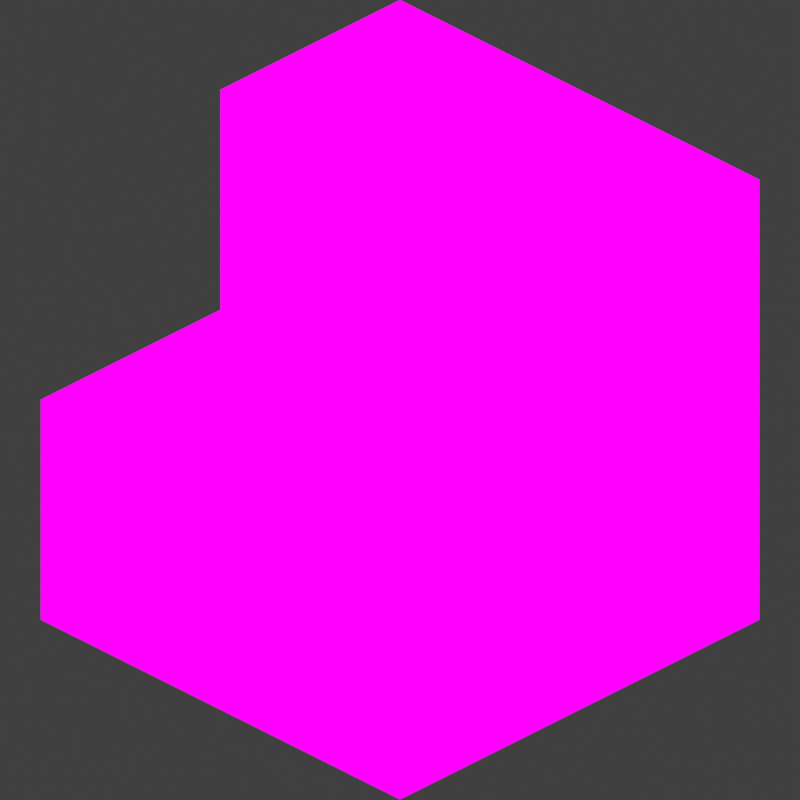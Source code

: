 # Source: stairs.blend  (saved by Blender 2.93.20; exported with 4.5.12 LTS)
import bpy
from mathutils import Matrix  # noqa: F401  (used for matrix-valued properties, if any)

bpy.ops.wm.read_factory_settings(use_empty=True)
scene = bpy.context.scene
scene.name = 'Scene'

# ---- images (referenced by path relative to the original .blend; pixels are not part of the script)
import os
ASSET_DIR = os.environ.get("B2B_ASSET_DIR", "")  # directory of the original .blend (textures are referenced by path, not embedded)
HERE = os.path.dirname(os.path.abspath(__file__))  # packed textures are extracted next to this script under _unpacked/

def load_image(name, relpath, width, height, colorspace="sRGB"):
    """Load a texture the original file referenced (path relative to the .blend, or extracted next to this script)."""
    p = next((c for c in (os.path.join(HERE, relpath), os.path.join(ASSET_DIR, relpath)) if relpath and os.path.exists(c)), "")
    if p:
        img = bpy.data.images.load(p, check_existing=True)
        img.name = name
    else:  # same state as the original file: an image datablock whose file is absent (Cycles renders it pink)
        img = bpy.data.images.new(name, width, height)
        img.source = "FILE"
        img.filepath = "//" + (relpath or name)
    img.colorspace_settings.name = colorspace
    return img
img_missingno_png = load_image('missingno.png', 'missingno.png', 1024, 1024, 'sRGB')

# ---- materials (node trees are filled in below, after node groups)
mat_main = bpy.data.materials.new('MAIN')
mat_main.surface_render_method = 'BLENDED'
mat_main.blend_method = 'BLEND'
mat_main.use_transparency_overlap = False
mat_main.show_transparent_back = False
mat_main.use_backface_culling = True

# ---- material node trees
mat_main.use_nodes = True; mat_main.node_tree.nodes.clear()
_N = mat_main.node_tree.nodes; _L = mat_main.node_tree.links
n0 = _N.new('ShaderNodeValue'); n0.name = 'BrLeft'; n0.location = (-740, 140)
n0.label = 'Left'
n0.outputs[0].default_value = 1.0
n1 = _N.new('ShaderNodeValue'); n1.name = 'BrTop'; n1.location = (-740, 40)
n1.label = 'Top'
n1.outputs[0].default_value = 1.0
n2 = _N.new('ShaderNodeMix'); n2.name = 'Mix'; n2.location = (-300, 200)
n2.label = 'Right'
n2.data_type = 'RGBA'
n2.inputs[6].default_value = (0.0, 0.0, 0.0, 1.0)
n3 = _N.new('ShaderNodeMix'); n3.name = 'Mix.002'; n3.location = (-300, -160)
n3.label = 'Top'
n3.data_type = 'RGBA'
n3.inputs[6].default_value = (0.0, 0.0, 0.0, 1.0)
n4 = _N.new('ShaderNodeMix'); n4.name = 'Mix.001'; n4.location = (-300, 20)
n4.label = 'Left'
n4.data_type = 'RGBA'
n4.inputs[6].default_value = (0.0, 0.0, 0.0, 1.0)
n5 = _N.new('ShaderNodeMix'); n5.name = 'Mix.005'; n5.location = (160, -160)
n5.label = 'Top'
n5.data_type = 'RGBA'
n5.blend_type = 'MULTIPLY'
n5.inputs[0].default_value = 1.0
n6 = _N.new('ShaderNodeMix'); n6.name = 'Mix.003'; n6.location = (160, 200)
n6.label = 'Right'
n6.data_type = 'RGBA'
n6.blend_type = 'MULTIPLY'
n6.inputs[0].default_value = 1.0
n7 = _N.new('ShaderNodeMix'); n7.name = 'Mix.004'; n7.location = (160, 20)
n7.label = 'Left'
n7.data_type = 'RGBA'
n7.blend_type = 'MULTIPLY'
n7.inputs[0].default_value = 1.0
n8 = _N.new('ShaderNodeMix'); n8.name = 'Mix.007'; n8.location = (420, -20)
n8.data_type = 'RGBA'
n8.blend_type = 'ADD'
n8.inputs[0].default_value = 1.0
n9 = _N.new('ShaderNodeSeparateXYZ'); n9.name = 'Separate XYZ'; n9.location = (-300, 540)
n10 = _N.new('ShaderNodeNewGeometry'); n10.name = 'Geometry'; n10.location = (-460, 540)
n11 = _N.new('ShaderNodeMath'); n11.name = 'Math.002'; n11.location = (-120, 460)
n11.label = 'Top'
n11.hide = True
n11.operation = 'ABSOLUTE'
n11.use_clamp = True
n11.inputs[2].default_value = 0.0
n12 = _N.new('ShaderNodeTexImage'); n12.name = 'TexLeft'; n12.location = (-740, -320)
n12.label = 'Left'
n12.image = img_missingno_png
n12.interpolation = 'Closest'
n13 = _N.new('ShaderNodeTexImage'); n13.name = 'TexRight'; n13.location = (-740, -60)
n13.label = 'Right'
n13.image = img_missingno_png
n13.interpolation = 'Closest'
n14 = _N.new('ShaderNodeMath'); n14.name = 'Math'; n14.location = (-120, 540)
n14.label = 'Right'
n14.hide = True
n14.operation = 'ABSOLUTE'
n14.use_clamp = True
n14.inputs[2].default_value = 0.0
n15 = _N.new('ShaderNodeMath'); n15.name = 'Math.001'; n15.location = (-120, 500)
n15.label = 'Left'
n15.hide = True
n15.operation = 'ABSOLUTE'
n15.use_clamp = True
n15.inputs[2].default_value = 0.0
n16 = _N.new('ShaderNodeOutputMaterial'); n16.name = 'Material Output'; n16.location = (1160, 220)
n16.target = 'CYCLES'
n17 = _N.new('ShaderNodeMath'); n17.name = 'Math.004'; n17.location = (160, -540)
n17.label = 'Left'
n17.operation = 'MULTIPLY'
n17.use_clamp = True
n17.inputs[2].default_value = 0.0
n18 = _N.new('ShaderNodeMath'); n18.name = 'Math.005'; n18.location = (160, -700)
n18.label = 'Top'
n18.operation = 'MULTIPLY'
n18.use_clamp = True
n18.inputs[2].default_value = 0.0
n19 = _N.new('ShaderNodeMath'); n19.name = 'Math.003'; n19.location = (160, -380)
n19.label = 'Right'
n19.operation = 'MULTIPLY'
n19.use_clamp = True
n19.inputs[2].default_value = 0.0
n20 = _N.new('ShaderNodeMath'); n20.name = 'Math.006'; n20.location = (420, -620)
n20.use_clamp = True
n20.inputs[2].default_value = 0.0
n21 = _N.new('ShaderNodeMath'); n21.name = 'Math.007'; n21.location = (600, -420)
n21.use_clamp = True
n21.inputs[2].default_value = 0.0
n22 = _N.new('ShaderNodeMix'); n22.name = 'Mix.006'; n22.location = (620, 200)
n22.data_type = 'RGBA'
n22.blend_type = 'ADD'
n22.inputs[0].default_value = 1.0
n23 = _N.new('ShaderNodeBsdfTransparent'); n23.name = 'Transparent BSDF'; n23.location = (660, -60)
n24 = _N.new('ShaderNodeMixShader'); n24.name = 'Mix Shader'; n24.location = (920, 0)
n25 = _N.new('ShaderNodeValue'); n25.name = 'BrRight'; n25.location = (-740, 240)
n25.label = 'Right'
n25.outputs[0].default_value = 1.0
n26 = _N.new('ShaderNodeTexImage'); n26.name = 'TexTop'; n26.location = (-740, -580)
n26.label = 'Top'
n26.image = img_missingno_png
n26.interpolation = 'Closest'
n27 = _N.new('ShaderNodeOutputMaterial'); n27.name = 'Material Output.001'; n27.location = (0, 0)
n27.target = 'EEVEE'
n28 = _N.new('ShaderNodeMixShader'); n28.name = 'Mix Shader.001'; n28.location = (0, 0)
n28.label = 'Disable Shadow'
n28.hide = True
n29 = _N.new('ShaderNodeLightPath'); n29.name = 'Light Path'; n29.location = (0, 0)
n29.hide = True
n30 = _N.new('ShaderNodeBsdfTransparent'); n30.name = 'Transparent BSDF.001'; n30.location = (0, 0)
n30.hide = True
_L.new(n10.outputs[1], n9.inputs[0])
_L.new(n9.outputs[0], n14.inputs[0])
_L.new(n9.outputs[1], n15.inputs[0])
_L.new(n9.outputs[2], n11.inputs[0])
_L.new(n13.outputs[0], n2.inputs[7])
_L.new(n0.outputs[0], n4.inputs[0])
_L.new(n12.outputs[0], n4.inputs[7])
_L.new(n1.outputs[0], n3.inputs[0])
_L.new(n26.outputs[0], n3.inputs[7])
_L.new(n25.outputs[0], n2.inputs[0])
_L.new(n14.outputs[0], n6.inputs[7])
_L.new(n4.outputs[2], n7.inputs[6])
_L.new(n2.outputs[2], n6.inputs[6])
_L.new(n15.outputs[0], n7.inputs[7])
_L.new(n11.outputs[0], n5.inputs[6])
_L.new(n3.outputs[2], n5.inputs[7])
_L.new(n6.outputs[2], n22.inputs[6])
_L.new(n7.outputs[2], n8.inputs[6])
_L.new(n5.outputs[2], n8.inputs[7])
_L.new(n8.outputs[2], n22.inputs[7])
_L.new(n13.outputs[1], n19.inputs[1])
_L.new(n14.outputs[0], n19.inputs[0])
_L.new(n12.outputs[1], n17.inputs[1])
_L.new(n26.outputs[1], n18.inputs[1])
_L.new(n15.outputs[0], n17.inputs[0])
_L.new(n11.outputs[0], n18.inputs[0])
_L.new(n17.outputs[0], n20.inputs[0])
_L.new(n18.outputs[0], n20.inputs[1])
_L.new(n20.outputs[0], n21.inputs[1])
_L.new(n19.outputs[0], n21.inputs[0])
_L.new(n23.outputs[0], n24.inputs[1])
_L.new(n22.outputs[2], n24.inputs[2])
_L.new(n21.outputs[0], n24.inputs[0])
_L.new(n24.outputs[0], n16.inputs[0])
_L.new(n24.outputs[0], n28.inputs[1])
_L.new(n28.outputs[0], n27.inputs[0])
_L.new(n29.outputs[1], n28.inputs[0])
_L.new(n30.outputs[0], n28.inputs[2])
n16.is_active_output = True

# ---- world
world_world = bpy.data.worlds.new('World'); scene.world = world_world
world_world.use_nodes = True; world_world.node_tree.nodes.clear()
_N = world_world.node_tree.nodes; _L = world_world.node_tree.links
n0 = _N.new('ShaderNodeOutputWorld'); n0.name = 'World Output'; n0.location = (300, 300)
n1 = _N.new('ShaderNodeBackground'); n1.name = 'Background'; n1.location = (10, 300)
n1.inputs[0].default_value = (0.05088, 0.05088, 0.05088, 1.0)
_L.new(n1.outputs[0], n0.inputs[0])
n0.is_active_output = True
world_world.color = (0.05088, 0.05088, 0.05088)
world_world.use_sun_shadow = False
world_world.sun_shadow_jitter_overblur = 0.0

# ---- cameras
cam_camera_001 = bpy.data.cameras.new('Camera.001')
cam_camera_001.type = 'ORTHO'
cam_camera_001.ortho_scale = 1.574

# ---- meshes
me_cubemain = bpy.data.meshes.new('CubeMain')
me_cubemain.from_pydata([(-0.5, -0.5, -0.5), (0.5, 0.0, 0.0), (-0.5, 0.5, 0.5), (0.5, -0.5, -0.5), (-0.5, 0.0, 0.0), (0.5, 0.5, -0.5), (0.5, 0.5, 0.5), (-0.5, 0.0, 0.5), (0.5, 0.0, 0.5), (-0.5, -0.5, 0.0), (0.5, -0.5, 0.0)], [], [(8, 7, 4, 1), (10, 1, 4, 9), (6, 2, 7, 8), (3, 10, 9, 0), (5, 6, 8, 1, 10, 3)])
_uv = me_cubemain.uv_layers.new(name='UVMap')
_uv.uv.foreach_set('vector', [0.9999, 1.0, 7.069e-05, 1.0, 7.069e-05, 0.5001, 0.9999, 0.5001, 0.9999, 7.069e-05, 0.9999, 0.5, 7.069e-05, 0.5, 7.069e-05, 7.075e-05, 1.0, 0.5, 0.0, 0.5, 0.0, 5.96e-08, 1.0, 0.0, 1.0, 2.98e-08, 1.0, 0.5, 1.49e-08, 0.5, 2.98e-08, 0.0, 1.0, 0.0, 1.0, 1.0, 0.5, 1.0, 0.5, 0.5, 0.0, 0.5, 0.0, 0.0])
me_cubemain.materials.append(mat_main)
me_cubemain.use_remesh_fix_poles = True
me_cubemain.use_remesh_preserve_attributes = False
me_cubemain.use_mirror_vertex_groups = False
me_cubemain.update()

# ---- objects
ob_cubemain = bpy.data.objects.new('CubeMain', me_cubemain)
ob_camera = bpy.data.objects.new('Camera', cam_camera_001)

# ---- transforms, parenting, visibility, modifiers, constraints
ob_cubemain.location = (0.0, 0.0, 0.0)
ob_cubemain.visible_shadow = False
ob_cubemain.lineart.crease_threshold = 0.0
ob_camera.location = (2.0, -2.0, 1.633)
ob_camera.rotation_euler = (1.047, 0.0, 0.7854)
ob_camera.lineart.crease_threshold = 0.0

# ---- collection membership
scene.collection.objects.link(ob_cubemain)
scene.collection.objects.link(ob_camera)

# ---- scene / render settings (as saved in the file)
scene.camera = ob_camera
scene.frame_start = 1; scene.frame_end = 250; scene.frame_set(1)
scene.render.engine = 'BLENDER_EEVEE_NEXT'
scene.render.resolution_x = 256
scene.render.resolution_y = 256
scene.render.filter_size = 1.0
scene.render.film_transparent = True
scene.cycles.use_denoising = False
scene.cycles.samples = 128
scene.cycles.sampling_pattern = 'TABULATED_SOBOL'
scene.cycles.use_adaptive_sampling = False
scene.cycles.use_light_tree = False
scene.eevee.taa_samples = 1
scene.eevee.taa_render_samples = 1
scene.view_settings.view_transform = 'Standard'
bpy.context.view_layer.update()

# ---- added for rendering (the .blend has no usable light): sun
light_auto_sun = bpy.data.lights.new('AutoSun', 'SUN')
light_auto_sun.energy = 3.0
light_auto_sun.angle = 0.0523599
ob_auto_sun = bpy.data.objects.new('AutoSun', light_auto_sun)
scene.collection.objects.link(ob_auto_sun)
ob_auto_sun.rotation_euler = (0.872665, 0.174533, 0.523599)
bpy.context.view_layer.update()
